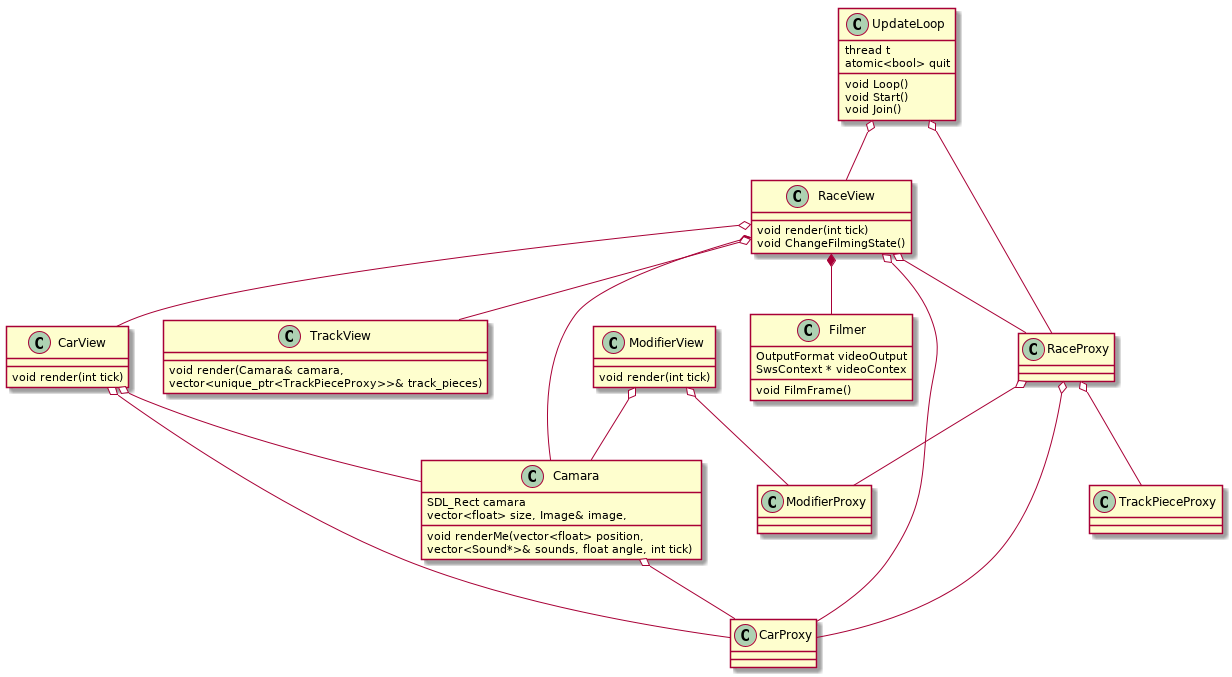

The diagram above was rendered by PlantUML. Its source (embedded in the PNG):
@startuml

class Camara{
  SDL_Rect camara
  void renderMe(vector<float> position, 
vector<float> size, Image& image, 
vector<Sound*>& sounds, float angle, int tick)
}

class CarView{
  void render(int tick)
}

class Filmer {
  OutputFormat videoOutput
  SwsContext * videoContex

  void FilmFrame()
}

class ModifierView {
  void render(int tick)
}

class RaceView {
  void render(int tick)
  void ChangeFilmingState()
}

class TrackView {
  void render(Camara& camara, 
vector<unique_ptr<TrackPieceProxy>>& track_pieces)
}

class UpdateLoop {
  thread t
  atomic<bool> quit
  void Loop()
  void Start()
  void Join()
}


CarView o-- CarProxy
CarView o-- Camara
ModifierView o-- Camara
ModifierView o-- ModifierProxy
RaceProxy o-- CarProxy
RaceProxy o-- ModifierProxy
RaceProxy o-- TrackPieceProxy
RaceView o-- RaceProxy
RaceView o-- CarView
RaceView *-- Camara
RaceView *-- Filmer
RaceView o-- TrackView
RaceView o-- CarProxy
UpdateLoop o-- RaceProxy
UpdateLoop o-- RaceView
Camara o-- CarProxy
@enduml